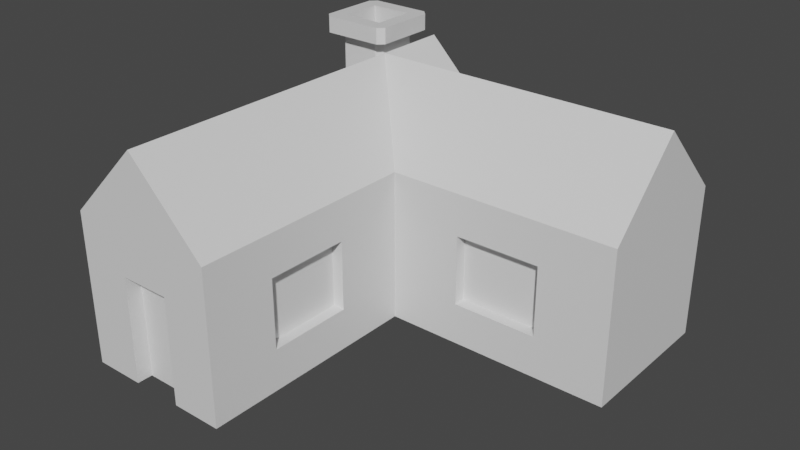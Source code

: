 # Source: House_1.blend  (saved by Blender 3.5.10; exported with 4.5.12 LTS)
import bpy
from mathutils import Matrix  # noqa: F401  (used for matrix-valued properties, if any)

bpy.ops.wm.read_factory_settings(use_empty=True)
scene = bpy.context.scene
scene.name = 'Scene'

# ---- collections
col_collection = bpy.data.collections.new('Collection'); scene.collection.children.link(col_collection)

# ---- materials (node trees are filled in below, after node groups)
mat_base = bpy.data.materials.new('Base')
mat_base.alpha_threshold = 0.0
mat_base.use_transparent_shadow = False
mat_base.roughness = 0.5
mat_base.line_color = (0.0, 0.0, 0.0, 1.0)
mat_windows = bpy.data.materials.new('Windows')
mat_windows.use_transparent_shadow = False
mat_acornmat = bpy.data.materials.new('AcornMat')
mat_acornmat.use_transparent_shadow = False

# ---- material node trees
mat_base.use_nodes = True; mat_base.node_tree.nodes.clear()
_N = mat_base.node_tree.nodes; _L = mat_base.node_tree.links
n0 = _N.new('ShaderNodeOutputMaterial'); n0.name = 'Material Output'; n0.location = (300, 300)
n1 = _N.new('ShaderNodeBsdfPrincipled'); n1.name = 'Principled BSDF'; n1.location = (10, 300)
n1.distribution = 'GGX'
n1.subsurface_method = 'RANDOM_WALK_SKIN'
n1.inputs[3].default_value = 1.45
n1.inputs[27].default_value = (0.0, 0.0, 0.0, 1.0)
n1.inputs[28].default_value = 1.0
_L.new(n1.outputs[0], n0.inputs[0])
n0.is_active_output = True
mat_windows.use_nodes = True; mat_windows.node_tree.nodes.clear()
_N = mat_windows.node_tree.nodes; _L = mat_windows.node_tree.links
n0 = _N.new('ShaderNodeBsdfPrincipled'); n0.name = 'Principled BSDF'; n0.location = (10, 300)
n0.distribution = 'GGX'
n0.subsurface_method = 'RANDOM_WALK_SKIN'
n0.inputs[3].default_value = 1.45
n0.inputs[27].default_value = (0.0, 0.0, 0.0, 1.0)
n0.inputs[28].default_value = 1.0
n1 = _N.new('ShaderNodeOutputMaterial'); n1.name = 'Material Output'; n1.location = (300, 300)
_L.new(n0.outputs[0], n1.inputs[0])
n1.is_active_output = True
mat_acornmat.use_nodes = True; mat_acornmat.node_tree.nodes.clear()
_N = mat_acornmat.node_tree.nodes; _L = mat_acornmat.node_tree.links
n0 = _N.new('ShaderNodeBsdfPrincipled'); n0.name = 'Principled BSDF'; n0.location = (10, 300)
n0.distribution = 'GGX'
n0.subsurface_method = 'RANDOM_WALK_SKIN'
n0.inputs[3].default_value = 1.45
n0.inputs[27].default_value = (0.0, 0.0, 0.0, 1.0)
n0.inputs[28].default_value = 1.0
n1 = _N.new('ShaderNodeOutputMaterial'); n1.name = 'Material Output'; n1.location = (300, 300)
_L.new(n0.outputs[0], n1.inputs[0])
n1.is_active_output = True

# ---- world
world_world = bpy.data.worlds.new('World'); scene.world = world_world
world_world.use_nodes = True; world_world.node_tree.nodes.clear()
_N = world_world.node_tree.nodes; _L = world_world.node_tree.links
n0 = _N.new('ShaderNodeOutputWorld'); n0.name = 'World Output'; n0.location = (300, 300)
n1 = _N.new('ShaderNodeBackground'); n1.name = 'Background'; n1.location = (10, 300)
n1.inputs[0].default_value = (0.05088, 0.05088, 0.05088, 1.0)
_L.new(n1.outputs[0], n0.inputs[0])
n0.is_active_output = True
world_world.color = (0.05088, 0.05088, 0.05088)
world_world.use_sun_shadow = False
world_world.sun_shadow_jitter_overblur = 0.0

# ---- meshes
me_cube_001 = bpy.data.meshes.new('Cube.001')
me_cube_001.from_pydata([(-1.246, -3.356, -2.045), (-1.246, -3.356, -0.04523), (-1.246, -0.3563, -2.045), (0.754, -3.356, -2.045), (0.754, -3.356, -0.04523), (0.754, -0.3563, -2.045), (0.754, -0.3563, -0.04523), (-0.246, -3.356, 0.9548), (-1.246, 1.644, -2.045), (0.754, 1.644, -2.045), (0.754, 1.644, -0.04523), (3.754, -0.3563, -0.04523), (3.754, -0.3563, -2.045), (3.754, 1.644, -0.04523), (3.754, 1.644, -2.045), (0.754, 0.6437, 0.9548), (3.754, 0.6437, 0.9548), (-1.246, -2.414, -1.503), (-1.246, -2.414, -0.5879), (-1.246, -1.299, -0.5879), (-1.246, -1.299, -1.503), (1.697, -0.3563, -0.5879), (1.697, -0.3563, -1.503), (2.811, -0.3563, -1.503), (2.811, -0.3563, -0.5879), (0.754, -1.299, -1.503), (0.754, -1.299, -0.5879), (0.754, -2.414, -0.5879), (0.754, -2.414, -1.503), (1.697, 1.644, -1.503), (1.697, 1.644, -0.5879), (2.811, 1.644, -0.5879), (2.811, 1.644, -1.503), (-1.092, -2.414, -1.503), (-1.092, -2.414, -0.5879), (-1.092, -1.299, -1.503), (-1.092, -1.299, -0.5879), (1.697, -0.2021, -0.5879), (1.697, -0.2021, -1.503), (2.811, -0.2021, -0.5879), (2.811, -0.2021, -1.503), (0.5998, -1.299, -0.5879), (0.5998, -1.299, -1.503), (0.5998, -2.414, -1.503), (0.5998, -2.414, -0.5879), (1.697, 1.49, -0.5879), (1.697, 1.49, -1.503), (2.811, 1.49, -1.503), (2.811, 1.49, -0.5879), (-0.5794, -3.356, -2.045), (0.0873, -3.356, -2.045), (0.0873, -3.356, -0.04523), (-0.5794, -3.356, -0.04523), (-1.246, -3.356, -0.6452), (0.754, -3.356, -0.6452), (0.0873, -3.356, -0.6452), (-0.5794, -3.356, -0.6452), (-0.5794, -3.156, -2.045), (0.0873, -3.156, -2.045), (0.0873, -3.156, -0.6452), (-0.5794, -3.156, -0.6452), (-0.246, 0.6437, 0.9548), (-0.246, 1.644, 0.9548), (-1.246, 1.644, -0.04523), (-0.246, -0.3563, 0.9548), (-1.246, -0.3563, -0.04523), (-0.4663, 1.356, 1.268), (-1.026, 1.356, 1.268), (-0.4663, 0.8021, 1.268), (-1.026, 0.8021, 1.268), (-0.4079, 1.415, 1.268), (-1.084, 1.415, 1.268), (-0.4079, 0.7437, 1.268), (-1.084, 0.7437, 1.268), (-0.4663, 1.356, 0.1167), (-1.026, 1.356, 0.1167), (-0.4663, 0.8021, 0.1167), (-1.026, 0.8021, 0.1167), (-1.004, 0.7437, 0.197), (-1.084, 0.824, 0.1167), (-1.097, 0.6655, 0.104), (-0.4079, 0.824, 0.7929), (-0.4882, 0.7437, 0.7126), (-0.3953, 0.6655, 0.8055), (-1.084, 1.334, 0.1167), (-1.004, 1.415, 0.197), (-1.124, 1.472, 0.07654), (-0.4882, 1.415, 0.7126), (-0.4079, 1.334, 0.7929), (-0.3678, 1.472, 0.833), (-0.4882, 0.7437, 1.054), (-0.4079, 0.824, 1.054), (-0.3512, 0.687, 1.054), (-1.084, 0.824, 1.054), (-1.004, 0.7437, 1.054), (-1.141, 0.687, 1.054), (-0.4079, 1.334, 1.054), (-0.4882, 1.415, 1.054), (-0.3512, 1.472, 1.054), (-1.004, 1.415, 1.054), (-1.084, 1.334, 1.054), (-1.141, 1.472, 1.054), (-0.2663, 1.476, 1.268), (-0.3465, 1.556, 1.268), (-0.323, 1.5, 1.268), (-1.146, 1.556, 1.268), (-1.226, 1.476, 1.268), (-1.169, 1.5, 1.268), (-0.3465, 0.6021, 1.268), (-0.2663, 0.6823, 1.268), (-0.323, 0.6588, 1.268), (-1.226, 0.6823, 1.268), (-1.146, 0.6021, 1.268), (-1.169, 0.6588, 1.268), (-0.3465, 1.556, 1.054), (-0.2663, 1.476, 1.054), (-0.323, 1.5, 1.054), (-0.2663, 0.6823, 1.054), (-0.3465, 0.6021, 1.054), (-0.323, 0.6588, 1.054), (-1.146, 0.6021, 1.054), (-1.226, 0.6823, 1.054), (-1.169, 0.6588, 1.054), (-1.226, 1.476, 1.054), (-1.146, 1.556, 1.054), (-1.169, 1.5, 1.054)], [], [(25, 26, 41, 42), (20, 17, 33, 35), (21, 22, 38, 37), (56, 52, 1, 53), (3, 50, 58), (4, 6, 64, 7), (8, 63, 10, 9), (65, 1, 7, 64), (1, 52, 51, 4, 7), (10, 63, 62), (5, 2, 8, 9), (2, 65, 63, 8), (61, 15, 10), (11, 12, 14, 13, 16), (5, 9, 14, 12), (17, 18, 34, 33), (15, 6, 11, 16), (10, 15, 16, 13), (6, 15, 61), (62, 61, 10), (64, 6, 61), (0, 53, 1, 18, 17), (1, 65, 19, 18), (65, 2, 20, 19), (2, 0, 17, 20), (6, 5, 22, 21), (5, 12, 23, 22), (12, 11, 24, 23), (11, 6, 21, 24), (5, 6, 26, 25), (6, 4, 27, 26), (4, 54, 3, 28, 27), (3, 5, 25, 28), (9, 10, 30, 29), (10, 13, 31, 30), (13, 14, 32, 31), (14, 9, 29, 32), (33, 34, 36, 35), (37, 38, 40, 39), (42, 41, 44, 43), (46, 45, 48, 47), (24, 21, 37, 39), (29, 30, 45, 46), (18, 19, 36, 34), (28, 25, 42, 43), (22, 23, 40, 38), (32, 29, 46, 47), (19, 20, 35, 36), (26, 27, 44, 41), (23, 24, 39, 40), (30, 31, 48, 45), (27, 28, 43, 44), (31, 32, 47, 48), (54, 4, 51, 55), (55, 51, 52, 56), (56, 49, 57, 60), (3, 54, 55, 50), (49, 56, 53, 0), (58, 59, 60, 57), (55, 56, 60, 59), (50, 55, 59, 58), (2, 5, 58, 57), (5, 3, 58), (0, 2, 57), (49, 0, 57), (92, 91, 96, 98, 116, 115, 117, 119), (95, 94, 90, 92, 119, 118, 120, 122), (84, 79, 93, 100), (83, 82, 78, 80, 65, 64), (67, 69, 77, 75), (115, 102, 109, 117), (123, 121, 111, 106), (98, 97, 99, 101, 125, 124, 114, 116), (87, 85, 99, 97), (86, 85, 87, 89, 62, 63), (89, 88, 81, 83, 64, 61, 62), (81, 88, 96, 91), (73, 71, 107, 106, 111, 113), (72, 73, 113, 112, 108, 110), (70, 72, 110, 109, 102, 104), (71, 70, 104, 103, 105, 107), (114, 124, 105, 103), (120, 118, 108, 112), (101, 100, 93, 95, 122, 121, 123, 125), (67, 66, 70, 71), (68, 69, 73, 72), (69, 67, 71, 73), (66, 68, 72, 70), (77, 76, 74, 75), (66, 67, 75, 74), (68, 66, 74, 76), (69, 68, 76, 77), (80, 79, 84, 86, 63, 65), (78, 79, 80), (81, 82, 83), (84, 85, 86), (87, 88, 89), (90, 91, 92), (93, 94, 95), (96, 97, 98), (99, 100, 101), (102, 103, 104), (105, 106, 107), (108, 109, 110), (111, 112, 113), (114, 115, 116), (117, 118, 119), (120, 121, 122), (123, 124, 125), (114, 103, 102, 115), (108, 118, 117, 109), (111, 121, 120, 112), (105, 124, 123, 106), (90, 82, 81, 91), (93, 79, 78, 94), (99, 85, 84, 100), (87, 97, 96, 88), (78, 82, 90, 94)])
me_cube_001.polygons.foreach_set('material_index', [0, 0, 0, 0, 0, 0, 0, 0, 0, 0, 0, 0, 0, 0, 0, 0, 0, 0, 0, 0, 0, 0, 0, 0, 0, 0, 0, 0, 0, 0, 0, 0, 0, 0, 0, 0, 0, 1, 1, 1, 1, 0, 0, 0, 0, 0, 0, 0, 0, 0, 0, 0, 0, 0, 0, 0, 0, 0, 2, 0, 0, 0, 0, 0, 0, 0, 0, 0, 0, 0, 0, 0, 0, 0, 0, 0, 0, 0, 0, 0, 0, 0, 0, 0, 0, 0, 0, 0, 0, 0, 0, 0, 0, 0, 0, 0, 0, 0, 0, 0, 0, 0, 0, 0, 0, 0, 0, 0, 0, 0, 0, 0, 0, 0, 0, 0, 0, 0])
_uv = me_cube_001.uv_layers.new(name='UVMap')
_uv.uv.foreach_set('vector', [0.4428, 0.5452, 0.5572, 0.5452, 0.5572, 0.5452, 0.4428, 0.5452, 0.4428, 0.2048, 0.4428, 0.04522, 0.4428, 0.04522, 0.4428, 0.2048, 0.5572, 0.5, 0.4428, 0.5, 0.4428, 0.5, 0.5572, 0.5, 0.5, 0.9167, 0.625, 0.9167, 0.625, 1.0, 0.5, 1.0, 0.0, 0.0, 0.0, 0.0, 0.0, 0.0, 0.625, 0.75, 0.625, 0.5, 0.625, 0.5, 0.625, 0.75, 0.375, 0.25, 0.625, 0.25, 0.625, 0.5, 0.375, 0.5, 0.625, 0.25, 0.625, 0.0, 0.625, 0.0, 0.625, 0.25, 0.625, 1.0, 0.625, 0.9167, 0.625, 0.8333, 0.625, 0.75, 0.625, 1.0, 0.625, 0.5, 0.625, 0.25, 0.625, 0.5, 0.375, 0.5, 0.125, 0.5, 0.125, 0.5, 0.375, 0.5, 0.375, 0.25, 0.625, 0.25, 0.625, 0.25, 0.375, 0.25, 0.625, 0.5, 0.625, 0.5, 0.625, 0.5, 0.625, 0.5, 0.375, 0.5, 0.375, 0.5, 0.625, 0.5, 0.625, 0.5, 0.375, 0.5, 0.375, 0.5, 0.375, 0.5, 0.375, 0.5, 0.4428, 0.04522, 0.5572, 0.04522, 0.5572, 0.04522, 0.4428, 0.04522, 0.625, 0.5, 0.625, 0.5, 0.625, 0.5, 0.625, 0.5, 0.625, 0.5, 0.625, 0.5, 0.625, 0.5, 0.625, 0.5, 0.625, 0.5, 0.625, 0.5, 0.625, 0.5, 0.625, 0.5, 0.625, 0.5, 0.625, 0.5, 0.625, 0.5, 0.625, 0.5, 0.625, 0.5, 0.375, 0.0, 0.5, 0.0, 0.625, 0.0, 0.5572, 0.04522, 0.4428, 0.04522, 0.625, 0.0, 0.625, 0.25, 0.5572, 0.2048, 0.5572, 0.04522, 0.625, 0.25, 0.375, 0.25, 0.4428, 0.2048, 0.5572, 0.2048, 0.375, 0.25, 0.375, 0.0, 0.4428, 0.04522, 0.4428, 0.2048, 0.625, 0.5, 0.375, 0.5, 0.4428, 0.5, 0.5572, 0.5, 0.375, 0.5, 0.375, 0.5, 0.4428, 0.5, 0.4428, 0.5, 0.375, 0.5, 0.625, 0.5, 0.5572, 0.5, 0.4428, 0.5, 0.625, 0.5, 0.625, 0.5, 0.5572, 0.5, 0.5572, 0.5, 0.375, 0.5, 0.625, 0.5, 0.5572, 0.5452, 0.4428, 0.5452, 0.625, 0.5, 0.625, 0.75, 0.5572, 0.7048, 0.5572, 0.5452, 0.625, 0.75, 0.5, 0.75, 0.375, 0.75, 0.4428, 0.7048, 0.5572, 0.7048, 0.375, 0.75, 0.375, 0.5, 0.4428, 0.5452, 0.4428, 0.7048, 0.375, 0.5, 0.625, 0.5, 0.5572, 0.5, 0.4428, 0.5, 0.625, 0.5, 0.625, 0.5, 0.5572, 0.5, 0.5572, 0.5, 0.625, 0.5, 0.375, 0.5, 0.4428, 0.5, 0.5572, 0.5, 0.375, 0.5, 0.375, 0.5, 0.4428, 0.5, 0.4428, 0.5, 0.4428, 0.04522, 0.5572, 0.04522, 0.5572, 0.2048, 0.4428, 0.2048, 0.5572, 0.5, 0.4428, 0.5, 0.4428, 0.5, 0.5572, 0.5, 0.4428, 0.5452, 0.5572, 0.5452, 0.5572, 0.7048, 0.4428, 0.7048, 0.4428, 0.5, 0.5572, 0.5, 0.5572, 0.5, 0.4428, 0.5, 0.5572, 0.5, 0.5572, 0.5, 0.5572, 0.5, 0.5572, 0.5, 0.4428, 0.5, 0.5572, 0.5, 0.5572, 0.5, 0.4428, 0.5, 0.5572, 0.04522, 0.5572, 0.2048, 0.5572, 0.2048, 0.5572, 0.04522, 0.4428, 0.7048, 0.4428, 0.5452, 0.4428, 0.5452, 0.4428, 0.7048, 0.4428, 0.5, 0.4428, 0.5, 0.4428, 0.5, 0.4428, 0.5, 0.4428, 0.5, 0.4428, 0.5, 0.4428, 0.5, 0.4428, 0.5, 0.5572, 0.2048, 0.4428, 0.2048, 0.4428, 0.2048, 0.5572, 0.2048, 0.5572, 0.5452, 0.5572, 0.7048, 0.5572, 0.7048, 0.5572, 0.5452, 0.4428, 0.5, 0.5572, 0.5, 0.5572, 0.5, 0.4428, 0.5, 0.5572, 0.5, 0.5572, 0.5, 0.5572, 0.5, 0.5572, 0.5, 0.5572, 0.7048, 0.4428, 0.7048, 0.4428, 0.7048, 0.5572, 0.7048, 0.5572, 0.5, 0.4428, 0.5, 0.4428, 0.5, 0.5572, 0.5, 0.5, 0.75, 0.625, 0.75, 0.625, 0.8333, 0.5, 0.8333, 0.5, 0.8333, 0.625, 0.8333, 0.625, 0.9167, 0.5, 0.9167, 0.5, 0.9167, 0.375, 0.9167, 0.375, 0.9167, 0.5, 0.9167, 0.375, 0.75, 0.5, 0.75, 0.5, 0.8333, 0.375, 0.8333, 0.375, 0.9167, 0.5, 0.9167, 0.5, 1.0, 0.375, 1.0, 0.375, 0.8333, 0.5, 0.8333, 0.5, 0.9167, 0.375, 0.9167, 0.5, 0.8333, 0.5, 0.9167, 0.5, 0.9167, 0.5, 0.8333, 0.375, 0.8333, 0.5, 0.8333, 0.5, 0.8333, 0.375, 0.8333, 0.0, 0.0, 0.0, 0.0, 0.0, 0.0, 0.0, 0.0, 0.0, 0.0, 0.0, 0.0, 0.0, 0.0, 0.0, 0.0, 0.0, 0.0, 0.0, 0.0, 0.0, 0.0, 0.0, 0.0, 0.0, 0.0, 0.625, 0.25, 0.625, 0.25, 0.625, 0.25, 0.625, 0.25, 0.625, 0.25, 0.625, 0.25, 0.625, 0.25, 0.625, 0.25, 0.625, 0.25, 0.625, 0.25, 0.625, 0.25, 0.625, 0.25, 0.625, 0.25, 0.625, 0.25, 0.625, 0.25, 0.625, 0.25, 0.625, 0.25, 0.625, 0.25, 0.625, 0.25, 0.625, 0.25, 0.625, 0.25, 0.625, 0.25, 0.625, 0.25, 0.625, 0.25, 0.625, 0.25, 0.625, 0.25, 0.625, 0.25, 0.625, 0.25, 0.625, 0.25, 0.625, 0.25, 0.625, 0.25, 0.625, 0.25, 0.625, 0.25, 0.625, 0.25, 0.625, 0.25, 0.625, 0.25, 0.625, 0.25, 0.625, 0.25, 0.625, 0.25, 0.625, 0.25, 0.625, 0.25, 0.625, 0.25, 0.625, 0.25, 0.625, 0.25, 0.625, 0.25, 0.625, 0.25, 0.625, 0.25, 0.625, 0.25, 0.625, 0.25, 0.625, 0.25, 0.625, 0.25, 0.625, 0.25, 0.625, 0.25, 0.625, 0.25, 0.625, 0.25, 0.625, 0.25, 0.625, 0.25, 0.625, 0.25, 0.625, 0.25, 0.625, 0.25, 0.625, 0.25, 0.625, 0.25, 0.625, 0.25, 0.625, 0.25, 0.625, 0.25, 0.625, 0.25, 0.625, 0.25, 0.625, 0.25, 0.625, 0.25, 0.625, 0.25, 0.625, 0.25, 0.625, 0.25, 0.625, 0.25, 0.625, 0.25, 0.625, 0.25, 0.625, 0.25, 0.625, 0.25, 0.625, 0.25, 0.625, 0.25, 0.625, 0.25, 0.625, 0.25, 0.625, 0.25, 0.625, 0.25, 0.625, 0.25, 0.625, 0.25, 0.625, 0.25, 0.625, 0.25, 0.625, 0.25, 0.625, 0.25, 0.625, 0.25, 0.625, 0.25, 0.625, 0.25, 0.625, 0.25, 0.625, 0.25, 0.625, 0.25, 0.625, 0.25, 0.625, 0.25, 0.625, 0.25, 0.625, 0.25, 0.625, 0.25, 0.625, 0.25, 0.625, 0.25, 0.625, 0.25, 0.625, 0.25, 0.625, 0.25, 0.625, 0.25, 0.625, 0.25, 0.625, 0.25, 0.625, 0.25, 0.625, 0.25, 0.625, 0.25, 0.625, 0.25, 0.625, 0.25, 0.625, 0.25, 0.625, 0.25, 0.625, 0.25, 0.625, 0.25, 0.625, 0.25, 0.625, 0.25, 0.625, 0.25, 0.625, 0.25, 0.625, 0.25, 0.625, 0.25, 0.625, 0.25, 0.625, 0.25, 0.625, 0.25, 0.625, 0.25, 0.625, 0.25, 0.625, 0.25, 0.625, 0.25, 0.625, 0.25, 0.625, 0.25, 0.625, 0.25, 0.625, 0.25, 0.625, 0.25, 0.625, 0.25, 0.625, 0.25, 0.625, 0.25, 0.625, 0.25, 0.625, 0.25, 0.625, 0.25, 0.625, 0.25, 0.625, 0.25, 0.625, 0.25, 0.625, 0.25, 0.625, 0.25, 0.625, 0.25, 0.625, 0.25, 0.625, 0.25, 0.625, 0.25, 0.625, 0.25, 0.625, 0.25, 0.625, 0.25, 0.625, 0.25, 0.625, 0.25, 0.625, 0.25, 0.625, 0.25, 0.625, 0.25, 0.625, 0.25, 0.625, 0.25, 0.625, 0.25, 0.625, 0.25, 0.625, 0.25, 0.625, 0.25, 0.625, 0.25, 0.625, 0.25, 0.625, 0.25, 0.625, 0.25, 0.625, 0.25, 0.625, 0.25, 0.625, 0.25, 0.625, 0.25, 0.625, 0.25, 0.625, 0.25, 0.625, 0.25, 0.625, 0.25, 0.625, 0.25, 0.625, 0.25, 0.625, 0.25, 0.625, 0.25, 0.625, 0.25, 0.625, 0.25, 0.625, 0.25, 0.625, 0.25, 0.625, 0.25, 0.625, 0.25, 0.625, 0.25, 0.625, 0.25, 0.625, 0.25, 0.625, 0.25, 0.625, 0.25, 0.625, 0.25, 0.625, 0.25, 0.625, 0.25, 0.625, 0.25, 0.625, 0.25, 0.625, 0.25, 0.625, 0.25, 0.625, 0.25, 0.625, 0.25, 0.625, 0.25, 0.625, 0.25, 0.625, 0.25, 0.625, 0.25, 0.625, 0.25, 0.625, 0.25, 0.625, 0.25, 0.625, 0.25, 0.625, 0.25, 0.625, 0.25, 0.625, 0.25, 0.625, 0.25, 0.625, 0.25, 0.625, 0.25, 0.625, 0.25, 0.625, 0.25, 0.625, 0.25, 0.625, 0.25, 0.625, 0.25, 0.625, 0.25, 0.625, 0.25, 0.625, 0.25, 0.625, 0.25, 0.625, 0.25, 0.625, 0.25, 0.625, 0.25, 0.625, 0.25, 0.625, 0.25, 0.625, 0.25])
me_cube_001.materials.append(mat_base)
me_cube_001.materials.append(mat_windows)
me_cube_001.materials.append(mat_acornmat)
me_cube_001.update()

# ---- objects
ob_cube = bpy.data.objects.new('Cube', me_cube_001)

# ---- transforms, parenting, visibility, modifiers, constraints
ob_cube.location = (0.006032, -0.00375, 2.045)

# ---- collection membership
col_collection.objects.link(ob_cube)

# ---- scene / render settings (as saved in the file)
scene.frame_start = 1; scene.frame_end = 250; scene.frame_set(1)
scene.render.engine = 'BLENDER_EEVEE_NEXT'
scene.cycles.sampling_pattern = 'TABULATED_SOBOL'
scene.view_settings.view_transform = 'Filmic'
bpy.context.view_layer.update()

# ---- added for rendering (the .blend has no active camera and no usable light): camera, sun
cam_auto = bpy.data.cameras.new('AutoCamera')
cam_auto.lens = 50.0
cam_auto.sensor_width = 36.0
cam_auto.clip_end = 1000.0
ob_auto_camera = bpy.data.objects.new('AutoCamera', cam_auto)
scene.collection.objects.link(ob_auto_camera)
ob_auto_camera.location = (8.48507, -9.53008, 7.43688)
ob_auto_camera.rotation_euler = (1.09748, -7.21219e-08, 0.694738)
scene.camera = ob_auto_camera
light_auto_sun = bpy.data.lights.new('AutoSun', 'SUN')
light_auto_sun.energy = 3.0
light_auto_sun.angle = 0.0523599
ob_auto_sun = bpy.data.objects.new('AutoSun', light_auto_sun)
scene.collection.objects.link(ob_auto_sun)
ob_auto_sun.rotation_euler = (0.872665, 0.174533, 0.523599)
bpy.context.view_layer.update()
